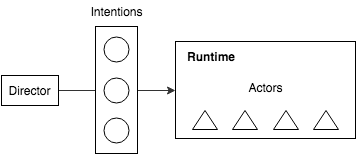

The diagram above was exported from draw.io. Its source (the exported page's mxGraphModel, read from the mxfile embedded in the PNG):
<mxGraphModel dx="869" dy="540" grid="1" gridSize="10" guides="1" tooltips="1" connect="1" arrows="1" fold="1" page="1" pageScale="1" pageWidth="826" pageHeight="1169" background="#ffffff" math="0" shadow="0">
  <root>
    <mxCell id="0" />
    <mxCell id="1" parent="0" />
    <mxCell id="26f12ebc16a8a96-23" style="edgeStyle=orthogonalEdgeStyle;rounded=0;html=1;exitX=1;exitY=0.5;entryX=0;entryY=0.5;startArrow=none;startFill=0;endArrow=classic;endFill=1;jettySize=auto;orthogonalLoop=1;strokeColor=#333333;fontSize=12;" edge="1" parent="1" source="26f12ebc16a8a96-1" target="26f12ebc16a8a96-7">
      <mxGeometry relative="1" as="geometry" />
    </mxCell>
    <mxCell id="26f12ebc16a8a96-24" value="" style="whiteSpace=wrap;html=1;labelBackgroundColor=none;gradientColor=none;fontSize=12;align=center;" vertex="1" parent="1">
      <mxGeometry x="380" y="223" width="42" height="127" as="geometry" />
    </mxCell>
    <mxCell id="26f12ebc16a8a96-1" value="Director" style="whiteSpace=wrap;html=1;labelBackgroundColor=none;gradientColor=none;fontSize=12;align=center;" vertex="1" parent="1">
      <mxGeometry x="286" y="272" width="57" height="30" as="geometry" />
    </mxCell>
    <mxCell id="26f12ebc16a8a96-3" value="" style="ellipse;whiteSpace=wrap;html=1;labelBackgroundColor=none;gradientColor=none;fontSize=12;align=center;" vertex="1" parent="1">
      <mxGeometry x="388" y="233" width="25" height="25" as="geometry" />
    </mxCell>
    <mxCell id="26f12ebc16a8a96-4" value="Intentions" style="text;html=1;strokeColor=none;fillColor=none;align=center;verticalAlign=middle;whiteSpace=wrap;overflow=hidden;labelBackgroundColor=none;fontSize=12;" vertex="1" parent="1">
      <mxGeometry x="370" y="198" width="62" height="20" as="geometry" />
    </mxCell>
    <mxCell id="26f12ebc16a8a96-5" value="" style="ellipse;whiteSpace=wrap;html=1;labelBackgroundColor=none;gradientColor=none;fontSize=12;align=center;" vertex="1" parent="1">
      <mxGeometry x="388" y="274" width="25" height="25" as="geometry" />
    </mxCell>
    <mxCell id="26f12ebc16a8a96-6" value="" style="ellipse;whiteSpace=wrap;html=1;labelBackgroundColor=none;gradientColor=none;fontSize=12;align=center;" vertex="1" parent="1">
      <mxGeometry x="388" y="314" width="25" height="25" as="geometry" />
    </mxCell>
    <mxCell id="26f12ebc16a8a96-7" value="" style="whiteSpace=wrap;html=1;labelBackgroundColor=none;gradientColor=none;fontSize=12;align=center;" vertex="1" parent="1">
      <mxGeometry x="460" y="238" width="180" height="97" as="geometry" />
    </mxCell>
    <mxCell id="26f12ebc16a8a96-8" value="Runtime" style="text;html=1;strokeColor=none;fillColor=none;align=left;verticalAlign=middle;whiteSpace=wrap;overflow=hidden;labelBackgroundColor=none;fontSize=12;fontStyle=1" vertex="1" parent="1">
      <mxGeometry x="470" y="243" width="60" height="20" as="geometry" />
    </mxCell>
    <mxCell id="26f12ebc16a8a96-10" value="" style="triangle;whiteSpace=wrap;html=1;labelBackgroundColor=none;gradientColor=none;fontSize=12;align=center;rotation=-90;" vertex="1" parent="1">
      <mxGeometry x="480" y="304" width="19" height="25" as="geometry" />
    </mxCell>
    <mxCell id="26f12ebc16a8a96-11" value="" style="triangle;whiteSpace=wrap;html=1;labelBackgroundColor=none;gradientColor=none;fontSize=12;align=center;rotation=-90;" vertex="1" parent="1">
      <mxGeometry x="520" y="304" width="19" height="25" as="geometry" />
    </mxCell>
    <mxCell id="26f12ebc16a8a96-12" value="" style="triangle;whiteSpace=wrap;html=1;labelBackgroundColor=none;gradientColor=none;fontSize=12;align=center;rotation=-90;" vertex="1" parent="1">
      <mxGeometry x="561" y="304" width="19" height="25" as="geometry" />
    </mxCell>
    <mxCell id="26f12ebc16a8a96-13" value="" style="triangle;whiteSpace=wrap;html=1;labelBackgroundColor=none;gradientColor=none;fontSize=12;align=center;rotation=-90;" vertex="1" parent="1">
      <mxGeometry x="601" y="304" width="19" height="25" as="geometry" />
    </mxCell>
    <mxCell id="26f12ebc16a8a96-14" value="Actors" style="text;html=1;strokeColor=none;fillColor=none;align=center;verticalAlign=middle;whiteSpace=wrap;overflow=hidden;labelBackgroundColor=none;fontSize=12;" vertex="1" parent="1">
      <mxGeometry x="530" y="274" width="40" height="20" as="geometry" />
    </mxCell>
  </root>
</mxGraphModel>